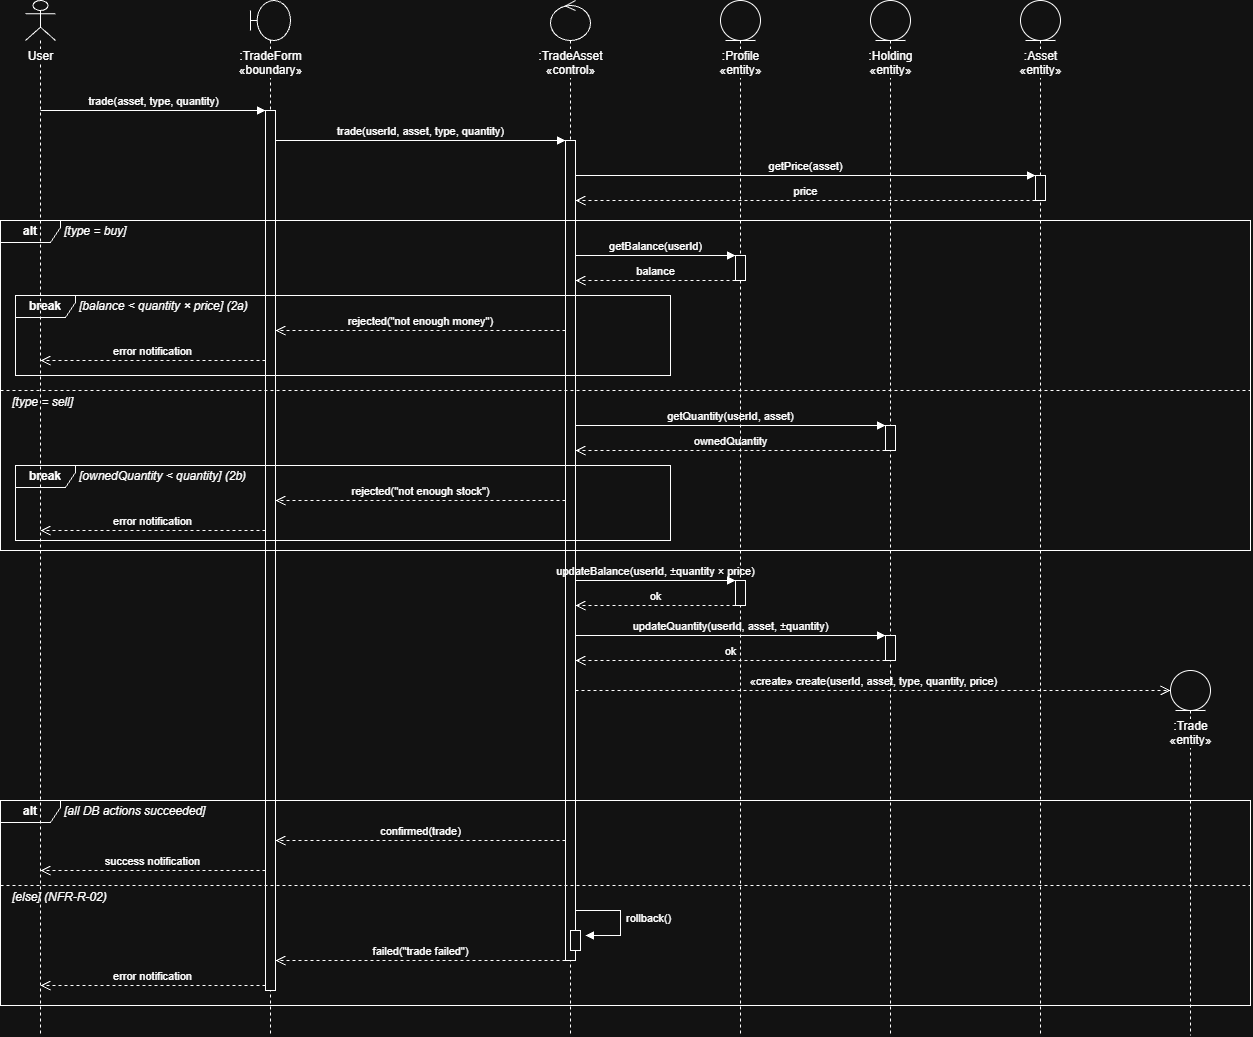

The diagram above was exported from draw.io. Its source (the exported page's mxGraphModel, read from the mxfile embedded in the PNG):
<mxGraphModel dx="1360" dy="830" grid="1" gridSize="10" guides="1" tooltips="1" connect="1" arrows="1" fold="1" page="1" pageScale="1" pageWidth="1300" pageHeight="1130" math="0" shadow="0">
  <root>
    <mxCell id="0" />
    <mxCell id="1" parent="0" />
    <mxCell id="ll_user" parent="1" style="shape=umlLifeline;participant=umlActor;perimeter=lifelinePerimeter;whiteSpace=nowrap;html=1;container=1;dropTarget=0;collapsible=0;recursiveResize=0;outlineConnect=0;portConstraint=eastwest;verticalAlign=top;spacingTop=42;labelBackgroundColor=#ffffff;size=40;" value="User" vertex="1">
      <mxGeometry height="1035" width="30" x="55" y="40" as="geometry" />
    </mxCell>
    <mxCell id="ll_page" parent="1" style="shape=umlLifeline;participant=umlBoundary;perimeter=lifelinePerimeter;whiteSpace=nowrap;html=1;container=1;dropTarget=0;collapsible=0;recursiveResize=0;outlineConnect=0;portConstraint=eastwest;verticalAlign=top;spacingTop=42;labelBackgroundColor=#ffffff;size=40;" value=":TradeForm&lt;br&gt;«boundary»" vertex="1">
      <mxGeometry height="1035" width="40" x="280" y="40" as="geometry" />
    </mxCell>
    <mxCell id="ll_ctrl" parent="1" style="shape=umlLifeline;participant=umlControl;perimeter=lifelinePerimeter;whiteSpace=nowrap;html=1;container=1;dropTarget=0;collapsible=0;recursiveResize=0;outlineConnect=0;portConstraint=eastwest;verticalAlign=top;spacingTop=42;labelBackgroundColor=#ffffff;size=40;" value=":TradeAsset&lt;br&gt;«control»" vertex="1">
      <mxGeometry height="1035" width="40" x="580" y="40" as="geometry" />
    </mxCell>
    <mxCell id="ll_prof" parent="1" style="shape=umlLifeline;participant=umlEntity;perimeter=lifelinePerimeter;whiteSpace=nowrap;html=1;container=1;dropTarget=0;collapsible=0;recursiveResize=0;outlineConnect=0;portConstraint=eastwest;verticalAlign=top;spacingTop=42;labelBackgroundColor=#ffffff;size=40;" value=":Profile&lt;br&gt;«entity»" vertex="1">
      <mxGeometry height="1035" width="40" x="750" y="40" as="geometry" />
    </mxCell>
    <mxCell id="ll_hold" parent="1" style="shape=umlLifeline;participant=umlEntity;perimeter=lifelinePerimeter;whiteSpace=nowrap;html=1;container=1;dropTarget=0;collapsible=0;recursiveResize=0;outlineConnect=0;portConstraint=eastwest;verticalAlign=top;spacingTop=42;labelBackgroundColor=#ffffff;size=40;" value=":Holding&lt;br&gt;«entity»" vertex="1">
      <mxGeometry height="1035" width="40" x="900" y="40" as="geometry" />
    </mxCell>
    <mxCell id="ll_asset" parent="1" style="shape=umlLifeline;participant=umlEntity;perimeter=lifelinePerimeter;whiteSpace=nowrap;html=1;container=1;dropTarget=0;collapsible=0;recursiveResize=0;outlineConnect=0;portConstraint=eastwest;verticalAlign=top;spacingTop=42;labelBackgroundColor=#ffffff;size=40;" value=":Asset&lt;br&gt;«entity»" vertex="1">
      <mxGeometry height="1035" width="40" x="1050" y="40" as="geometry" />
    </mxCell>
    <mxCell id="ll_trade" parent="1" style="shape=umlLifeline;participant=umlEntity;perimeter=lifelinePerimeter;whiteSpace=nowrap;html=1;container=1;dropTarget=0;collapsible=0;recursiveResize=0;outlineConnect=0;portConstraint=eastwest;verticalAlign=top;spacingTop=42;labelBackgroundColor=#ffffff;size=40;" value=":Trade&lt;br&gt;«entity»" vertex="1">
      <mxGeometry height="365" width="40" x="1200" y="710" as="geometry" />
    </mxCell>
    <mxCell id="act1" parent="1" style="html=1;points=[];perimeter=orthogonalPerimeter;fillColor=#ffffff;" value="" vertex="1">
      <mxGeometry height="880" width="10" x="295" y="150" as="geometry" />
    </mxCell>
    <mxCell id="act2" parent="1" style="html=1;points=[];perimeter=orthogonalPerimeter;fillColor=#ffffff;" value="" vertex="1">
      <mxGeometry height="820" width="10" x="595" y="180" as="geometry" />
    </mxCell>
    <mxCell id="m3" edge="1" parent="1" style="html=1;verticalAlign=bottom;endArrow=block;endFill=1;rounded=0;labelBackgroundColor=none;" value="trade(asset, type, quantity)">
      <mxGeometry relative="1" as="geometry">
        <mxPoint x="70" y="150" as="sourcePoint" />
        <mxPoint x="295" y="150" as="targetPoint" />
      </mxGeometry>
    </mxCell>
    <mxCell id="m4" edge="1" parent="1" style="html=1;verticalAlign=bottom;endArrow=block;endFill=1;rounded=0;labelBackgroundColor=none;" value="trade(userId, asset, type, quantity)">
      <mxGeometry relative="1" as="geometry">
        <mxPoint x="305" y="180" as="sourcePoint" />
        <mxPoint x="595" y="180" as="targetPoint" />
      </mxGeometry>
    </mxCell>
    <mxCell id="m5" edge="1" parent="1" style="html=1;verticalAlign=bottom;endArrow=block;endFill=1;rounded=0;labelBackgroundColor=none;" value="getPrice(asset)">
      <mxGeometry relative="1" as="geometry">
        <mxPoint x="605" y="215" as="sourcePoint" />
        <mxPoint x="1065" y="215" as="targetPoint" />
      </mxGeometry>
    </mxCell>
    <mxCell id="act6" parent="1" style="html=1;points=[];perimeter=orthogonalPerimeter;fillColor=#ffffff;" value="" vertex="1">
      <mxGeometry height="25" width="10" x="1065" y="215" as="geometry" />
    </mxCell>
    <mxCell id="m7" edge="1" parent="1" style="html=1;verticalAlign=bottom;endArrow=open;endSize=8;dashed=1;rounded=0;labelBackgroundColor=none;" value="price">
      <mxGeometry relative="1" as="geometry">
        <mxPoint x="1065" y="240" as="sourcePoint" />
        <mxPoint x="605" y="240" as="targetPoint" />
      </mxGeometry>
    </mxCell>
    <mxCell id="f8" parent="1" style="shape=umlFrame;whiteSpace=wrap;html=1;width=60;height=22;fillColor=none;fontStyle=1;" value="alt" vertex="1">
      <mxGeometry height="330" width="1250" x="30" y="260" as="geometry" />
    </mxCell>
    <mxCell id="g9" parent="1" style="text;html=1;align=left;verticalAlign=middle;fontStyle=2;" value="[type = buy]" vertex="1">
      <mxGeometry height="22" width="300" x="92" y="260" as="geometry" />
    </mxCell>
    <mxCell id="m10" edge="1" parent="1" style="html=1;verticalAlign=bottom;endArrow=block;endFill=1;rounded=0;labelBackgroundColor=none;" value="getBalance(userId)">
      <mxGeometry relative="1" as="geometry">
        <mxPoint x="605" y="295" as="sourcePoint" />
        <mxPoint x="765" y="295" as="targetPoint" />
      </mxGeometry>
    </mxCell>
    <mxCell id="act11" parent="1" style="html=1;points=[];perimeter=orthogonalPerimeter;fillColor=#ffffff;" value="" vertex="1">
      <mxGeometry height="25" width="10" x="765" y="295" as="geometry" />
    </mxCell>
    <mxCell id="m12" edge="1" parent="1" style="html=1;verticalAlign=bottom;endArrow=open;endSize=8;dashed=1;rounded=0;labelBackgroundColor=none;" value="balance">
      <mxGeometry relative="1" as="geometry">
        <mxPoint x="765" y="320" as="sourcePoint" />
        <mxPoint x="605" y="320" as="targetPoint" />
      </mxGeometry>
    </mxCell>
    <mxCell id="f13" parent="1" style="shape=umlFrame;whiteSpace=wrap;html=1;width=60;height=22;fillColor=none;fontStyle=1;" value="break" vertex="1">
      <mxGeometry height="80" width="655" x="45" y="335" as="geometry" />
    </mxCell>
    <mxCell id="g14" parent="1" style="text;html=1;align=left;verticalAlign=middle;fontStyle=2;" value="[balance &lt; quantity × price] (2a)" vertex="1">
      <mxGeometry height="22" width="300" x="107" y="335" as="geometry" />
    </mxCell>
    <mxCell id="m15" edge="1" parent="1" style="html=1;verticalAlign=bottom;endArrow=open;endSize=8;dashed=1;rounded=0;labelBackgroundColor=none;" value="rejected(&quot;not enough money&quot;)">
      <mxGeometry relative="1" as="geometry">
        <mxPoint x="595" y="370" as="sourcePoint" />
        <mxPoint x="305" y="370" as="targetPoint" />
      </mxGeometry>
    </mxCell>
    <mxCell id="m16" edge="1" parent="1" style="html=1;verticalAlign=bottom;endArrow=open;endSize=8;dashed=1;rounded=0;labelBackgroundColor=none;" value="error notification">
      <mxGeometry relative="1" as="geometry">
        <mxPoint x="295" y="400" as="sourcePoint" />
        <mxPoint x="70" y="400" as="targetPoint" />
      </mxGeometry>
    </mxCell>
    <mxCell id="d17" edge="1" parent="1" style="endArrow=none;dashed=1;html=1;rounded=0;" value="">
      <mxGeometry relative="1" as="geometry">
        <mxPoint x="30" y="430" as="sourcePoint" />
        <mxPoint x="1280" y="430" as="targetPoint" />
      </mxGeometry>
    </mxCell>
    <mxCell id="g18" parent="1" style="text;html=1;align=left;verticalAlign=middle;fontStyle=2;" value="[type = sell]" vertex="1">
      <mxGeometry height="20" width="300" x="40" y="432" as="geometry" />
    </mxCell>
    <mxCell id="m19" edge="1" parent="1" style="html=1;verticalAlign=bottom;endArrow=block;endFill=1;rounded=0;labelBackgroundColor=none;" value="getQuantity(userId, asset)">
      <mxGeometry relative="1" as="geometry">
        <mxPoint x="605" y="465" as="sourcePoint" />
        <mxPoint x="915" y="465" as="targetPoint" />
      </mxGeometry>
    </mxCell>
    <mxCell id="act20" parent="1" style="html=1;points=[];perimeter=orthogonalPerimeter;fillColor=#ffffff;" value="" vertex="1">
      <mxGeometry height="25" width="10" x="915" y="465" as="geometry" />
    </mxCell>
    <mxCell id="m21" edge="1" parent="1" style="html=1;verticalAlign=bottom;endArrow=open;endSize=8;dashed=1;rounded=0;labelBackgroundColor=none;" value="ownedQuantity">
      <mxGeometry relative="1" as="geometry">
        <mxPoint x="915" y="490" as="sourcePoint" />
        <mxPoint x="605" y="490" as="targetPoint" />
      </mxGeometry>
    </mxCell>
    <mxCell id="f22" parent="1" style="shape=umlFrame;whiteSpace=wrap;html=1;width=60;height=22;fillColor=none;fontStyle=1;" value="break" vertex="1">
      <mxGeometry height="75" width="655" x="45" y="505" as="geometry" />
    </mxCell>
    <mxCell id="g23" parent="1" style="text;html=1;align=left;verticalAlign=middle;fontStyle=2;" value="[ownedQuantity &lt; quantity] (2b)" vertex="1">
      <mxGeometry height="22" width="300" x="107" y="505" as="geometry" />
    </mxCell>
    <mxCell id="m24" edge="1" parent="1" style="html=1;verticalAlign=bottom;endArrow=open;endSize=8;dashed=1;rounded=0;labelBackgroundColor=none;" value="rejected(&quot;not enough stock&quot;)">
      <mxGeometry relative="1" as="geometry">
        <mxPoint x="595" y="540" as="sourcePoint" />
        <mxPoint x="305" y="540" as="targetPoint" />
      </mxGeometry>
    </mxCell>
    <mxCell id="m25" edge="1" parent="1" style="html=1;verticalAlign=bottom;endArrow=open;endSize=8;dashed=1;rounded=0;labelBackgroundColor=none;" value="error notification">
      <mxGeometry relative="1" as="geometry">
        <mxPoint x="295" y="570" as="sourcePoint" />
        <mxPoint x="70" y="570" as="targetPoint" />
      </mxGeometry>
    </mxCell>
    <mxCell id="m26" edge="1" parent="1" style="html=1;verticalAlign=bottom;endArrow=block;endFill=1;rounded=0;labelBackgroundColor=none;" value="updateBalance(userId, ±quantity × price)">
      <mxGeometry relative="1" as="geometry">
        <mxPoint x="605" y="620" as="sourcePoint" />
        <mxPoint x="765" y="620" as="targetPoint" />
      </mxGeometry>
    </mxCell>
    <mxCell id="act27" parent="1" style="html=1;points=[];perimeter=orthogonalPerimeter;fillColor=#ffffff;" value="" vertex="1">
      <mxGeometry height="25" width="10" x="765" y="620" as="geometry" />
    </mxCell>
    <mxCell id="m28" edge="1" parent="1" style="html=1;verticalAlign=bottom;endArrow=open;endSize=8;dashed=1;rounded=0;labelBackgroundColor=none;" value="ok">
      <mxGeometry relative="1" as="geometry">
        <mxPoint x="765" y="645" as="sourcePoint" />
        <mxPoint x="605" y="645" as="targetPoint" />
      </mxGeometry>
    </mxCell>
    <mxCell id="m29" edge="1" parent="1" style="html=1;verticalAlign=bottom;endArrow=block;endFill=1;rounded=0;labelBackgroundColor=none;" value="updateQuantity(userId, asset, ±quantity)">
      <mxGeometry relative="1" as="geometry">
        <mxPoint x="605" y="675" as="sourcePoint" />
        <mxPoint x="915" y="675" as="targetPoint" />
      </mxGeometry>
    </mxCell>
    <mxCell id="act30" parent="1" style="html=1;points=[];perimeter=orthogonalPerimeter;fillColor=#ffffff;" value="" vertex="1">
      <mxGeometry height="25" width="10" x="915" y="675" as="geometry" />
    </mxCell>
    <mxCell id="m31" edge="1" parent="1" style="html=1;verticalAlign=bottom;endArrow=open;endSize=8;dashed=1;rounded=0;labelBackgroundColor=none;" value="ok">
      <mxGeometry relative="1" as="geometry">
        <mxPoint x="915" y="700" as="sourcePoint" />
        <mxPoint x="605" y="700" as="targetPoint" />
      </mxGeometry>
    </mxCell>
    <mxCell id="m32" edge="1" parent="1" style="html=1;verticalAlign=bottom;endArrow=open;endSize=8;dashed=1;rounded=0;labelBackgroundColor=none;" value="«create» create(userId, asset, type, quantity, price)">
      <mxGeometry relative="1" as="geometry">
        <mxPoint x="605" y="730" as="sourcePoint" />
        <mxPoint x="1200" y="730" as="targetPoint" />
      </mxGeometry>
    </mxCell>
    <mxCell id="f33" parent="1" style="shape=umlFrame;whiteSpace=wrap;html=1;width=60;height=22;fillColor=none;fontStyle=1;" value="alt" vertex="1">
      <mxGeometry height="205" width="1250" x="30" y="840" as="geometry" />
    </mxCell>
    <mxCell id="g34" parent="1" style="text;html=1;align=left;verticalAlign=middle;fontStyle=2;" value="[all DB actions succeeded]" vertex="1">
      <mxGeometry height="22" width="300" x="92" y="840" as="geometry" />
    </mxCell>
    <mxCell id="m35" edge="1" parent="1" style="html=1;verticalAlign=bottom;endArrow=open;endSize=8;dashed=1;rounded=0;labelBackgroundColor=none;" value="confirmed(trade)">
      <mxGeometry relative="1" as="geometry">
        <mxPoint x="595" y="880" as="sourcePoint" />
        <mxPoint x="305" y="880" as="targetPoint" />
      </mxGeometry>
    </mxCell>
    <mxCell id="m36" edge="1" parent="1" style="html=1;verticalAlign=bottom;endArrow=open;endSize=8;dashed=1;rounded=0;labelBackgroundColor=none;" value="success notification">
      <mxGeometry relative="1" as="geometry">
        <mxPoint x="295" y="910" as="sourcePoint" />
        <mxPoint x="70" y="910" as="targetPoint" />
      </mxGeometry>
    </mxCell>
    <mxCell id="d37" edge="1" parent="1" style="endArrow=none;dashed=1;html=1;rounded=0;" value="">
      <mxGeometry relative="1" as="geometry">
        <mxPoint x="30" y="925" as="sourcePoint" />
        <mxPoint x="1280" y="925" as="targetPoint" />
      </mxGeometry>
    </mxCell>
    <mxCell id="g38" parent="1" style="text;html=1;align=left;verticalAlign=middle;fontStyle=2;" value="[else] (NFR-R-02)" vertex="1">
      <mxGeometry height="20" width="300" x="40" y="927" as="geometry" />
    </mxCell>
    <mxCell id="m39" edge="1" parent="1" style="html=1;align=left;spacingLeft=4;endArrow=block;endFill=1;rounded=0;labelBackgroundColor=none;" value="rollback()">
      <mxGeometry relative="1" as="geometry">
        <Array as="points">
          <mxPoint x="650" y="950" />
          <mxPoint x="650" y="975" />
        </Array>
        <mxPoint x="605" y="950" as="sourcePoint" />
        <mxPoint x="615" y="975" as="targetPoint" />
      </mxGeometry>
    </mxCell>
    <mxCell id="act40" parent="1" style="html=1;points=[];perimeter=orthogonalPerimeter;fillColor=#ffffff;" value="" vertex="1">
      <mxGeometry height="20" width="10" x="600" y="970" as="geometry" />
    </mxCell>
    <mxCell id="m41" edge="1" parent="1" style="html=1;verticalAlign=bottom;endArrow=open;endSize=8;dashed=1;rounded=0;labelBackgroundColor=none;" value="failed(&quot;trade failed&quot;)">
      <mxGeometry relative="1" as="geometry">
        <mxPoint x="595" y="1000" as="sourcePoint" />
        <mxPoint x="305" y="1000" as="targetPoint" />
      </mxGeometry>
    </mxCell>
    <mxCell id="m42" edge="1" parent="1" style="html=1;verticalAlign=bottom;endArrow=open;endSize=8;dashed=1;rounded=0;labelBackgroundColor=none;" value="error notification">
      <mxGeometry relative="1" as="geometry">
        <mxPoint x="295" y="1025" as="sourcePoint" />
        <mxPoint x="70" y="1025" as="targetPoint" />
      </mxGeometry>
    </mxCell>
  </root>
</mxGraphModel>